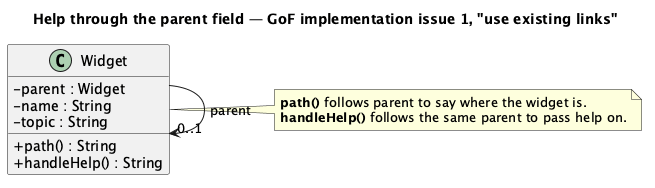

The diagram above was rendered by PlantUML. Its source (embedded in the PNG):
@startuml "Chain of Responsibility - Help (Parent) - Class Diagram"
skinparam classAttributeIconSize 0
hide empty members
title Help through the parent field — GoF implementation issue 1, "use existing links"
class Widget {
  - parent : Widget
  - name : String
  - topic : String
  + path() : String
  + handleHelp() : String
}
Widget --> "0..1" Widget : parent
note right of Widget
  <b>path()</b> follows parent to say where the widget is.
  <b>handleHelp()</b> follows the same parent to pass help on.
end note
@enduml